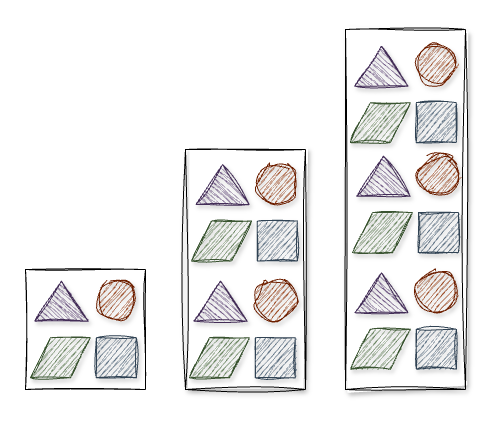

The diagram above was exported from draw.io. Its source (the exported page's mxGraphModel, read from the mxfile embedded in the PNG):
<mxGraphModel dx="3781" dy="2436" grid="1" gridSize="10" guides="1" tooltips="1" connect="1" arrows="1" fold="1" page="1" pageScale="1" pageWidth="827" pageHeight="1169" math="0" shadow="0">
  <root>
    <mxCell id="0" />
    <mxCell id="1" parent="0" />
    <mxCell id="2" value="" style="rounded=0;whiteSpace=wrap;html=1;sketch=1;curveFitting=1;jiggle=2;shadow=1;" vertex="1" parent="1">
      <mxGeometry x="1840" y="3080" width="120" height="240" as="geometry" />
    </mxCell>
    <mxCell id="3" value="" style="group" vertex="1" connectable="0" parent="1">
      <mxGeometry x="1680" y="3200" width="120" height="120" as="geometry" />
    </mxCell>
    <mxCell id="4" value="" style="whiteSpace=wrap;html=1;aspect=fixed;rounded=0;sketch=1;curveFitting=1;jiggle=2;" vertex="1" parent="3">
      <mxGeometry width="120" height="120" as="geometry" />
    </mxCell>
    <mxCell id="5" value="" style="triangle;whiteSpace=wrap;html=1;rotation=-90;sketch=1;curveFitting=1;jiggle=2;shadow=1;fillColor=#76608a;fontColor=#ffffff;strokeColor=#432D57;" vertex="1" parent="3">
      <mxGeometry x="16" y="5.059999999999945" width="40" height="53.25" as="geometry" />
    </mxCell>
    <mxCell id="6" value="" style="ellipse;whiteSpace=wrap;html=1;aspect=fixed;sketch=1;curveFitting=1;jiggle=2;shadow=1;fillColor=#a0522d;fontColor=#ffffff;strokeColor=#6D1F00;" vertex="1" parent="3">
      <mxGeometry x="70.86999999999989" y="10.179999999999836" width="40.13" height="40.13" as="geometry" />
    </mxCell>
    <mxCell id="7" value="" style="whiteSpace=wrap;html=1;aspect=fixed;sketch=1;curveFitting=1;jiggle=2;shadow=1;fillColor=#647687;fontColor=#ffffff;strokeColor=#314354;" vertex="1" parent="3">
      <mxGeometry x="70.86999999999989" y="68.17999999999984" width="40" height="40" as="geometry" />
    </mxCell>
    <mxCell id="8" value="" style="shape=parallelogram;perimeter=parallelogramPerimeter;whiteSpace=wrap;html=1;fixedSize=1;sketch=1;curveFitting=1;jiggle=2;shadow=1;fillColor=#6d8764;fontColor=#ffffff;strokeColor=#3A5431;" vertex="1" parent="3">
      <mxGeometry x="5" y="68.17999999999984" width="60" height="40" as="geometry" />
    </mxCell>
    <mxCell id="9" value="" style="triangle;whiteSpace=wrap;html=1;rotation=-90;sketch=1;curveFitting=1;jiggle=2;shadow=1;fillColor=#76608a;fontColor=#ffffff;strokeColor=#432D57;container=0;" vertex="1" parent="1">
      <mxGeometry x="1855" y="3205.06" width="40" height="53.25" as="geometry" />
    </mxCell>
    <mxCell id="10" value="" style="ellipse;whiteSpace=wrap;html=1;aspect=fixed;sketch=1;curveFitting=1;jiggle=2;shadow=1;fillColor=#a0522d;fontColor=#ffffff;strokeColor=#6D1F00;container=0;" vertex="1" parent="1">
      <mxGeometry x="1909.87" y="3210.18" width="40.13" height="40.13" as="geometry" />
    </mxCell>
    <mxCell id="11" value="" style="whiteSpace=wrap;html=1;aspect=fixed;sketch=1;curveFitting=1;jiggle=2;shadow=1;fillColor=#647687;fontColor=#ffffff;strokeColor=#314354;container=0;" vertex="1" parent="1">
      <mxGeometry x="1909.87" y="3268.18" width="40" height="40" as="geometry" />
    </mxCell>
    <mxCell id="12" value="" style="shape=parallelogram;perimeter=parallelogramPerimeter;whiteSpace=wrap;html=1;fixedSize=1;sketch=1;curveFitting=1;jiggle=2;shadow=1;fillColor=#6d8764;fontColor=#ffffff;strokeColor=#3A5431;container=0;" vertex="1" parent="1">
      <mxGeometry x="1844" y="3268.18" width="60" height="40" as="geometry" />
    </mxCell>
    <mxCell id="13" value="" style="rounded=0;whiteSpace=wrap;html=1;sketch=1;curveFitting=1;jiggle=2;shadow=1;" vertex="1" parent="1">
      <mxGeometry x="2000" y="2960" width="120" height="360" as="geometry" />
    </mxCell>
    <mxCell id="14" value="" style="triangle;whiteSpace=wrap;html=1;rotation=-90;sketch=1;curveFitting=1;jiggle=2;shadow=1;fillColor=#76608a;fontColor=#ffffff;strokeColor=#432D57;container=0;" vertex="1" parent="1">
      <mxGeometry x="1857" y="3088.44" width="40" height="53.25" as="geometry" />
    </mxCell>
    <mxCell id="15" value="" style="ellipse;whiteSpace=wrap;html=1;aspect=fixed;sketch=1;curveFitting=1;jiggle=2;shadow=1;fillColor=#a0522d;fontColor=#ffffff;strokeColor=#6D1F00;container=0;" vertex="1" parent="1">
      <mxGeometry x="1911.87" y="3093.56" width="40.13" height="40.13" as="geometry" />
    </mxCell>
    <mxCell id="16" value="" style="whiteSpace=wrap;html=1;aspect=fixed;sketch=1;curveFitting=1;jiggle=2;shadow=1;fillColor=#647687;fontColor=#ffffff;strokeColor=#314354;container=0;" vertex="1" parent="1">
      <mxGeometry x="1911.87" y="3151.56" width="40" height="40" as="geometry" />
    </mxCell>
    <mxCell id="17" value="" style="shape=parallelogram;perimeter=parallelogramPerimeter;whiteSpace=wrap;html=1;fixedSize=1;sketch=1;curveFitting=1;jiggle=2;shadow=1;fillColor=#6d8764;fontColor=#ffffff;strokeColor=#3A5431;container=0;" vertex="1" parent="1">
      <mxGeometry x="1846" y="3151.56" width="60" height="40" as="geometry" />
    </mxCell>
    <mxCell id="18" value="" style="triangle;whiteSpace=wrap;html=1;rotation=-90;sketch=1;curveFitting=1;jiggle=2;shadow=1;fillColor=#76608a;fontColor=#ffffff;strokeColor=#432D57;container=0;" vertex="1" parent="1">
      <mxGeometry x="2016" y="3196.62" width="40" height="53.25" as="geometry" />
    </mxCell>
    <mxCell id="19" value="" style="ellipse;whiteSpace=wrap;html=1;aspect=fixed;sketch=1;curveFitting=1;jiggle=2;shadow=1;fillColor=#a0522d;fontColor=#ffffff;strokeColor=#6D1F00;container=0;" vertex="1" parent="1">
      <mxGeometry x="2070.87" y="3201.74" width="40.13" height="40.13" as="geometry" />
    </mxCell>
    <mxCell id="20" value="" style="whiteSpace=wrap;html=1;aspect=fixed;sketch=1;curveFitting=1;jiggle=2;shadow=1;fillColor=#647687;fontColor=#ffffff;strokeColor=#314354;container=0;" vertex="1" parent="1">
      <mxGeometry x="2070.87" y="3259.74" width="40" height="40" as="geometry" />
    </mxCell>
    <mxCell id="21" value="" style="shape=parallelogram;perimeter=parallelogramPerimeter;whiteSpace=wrap;html=1;fixedSize=1;sketch=1;curveFitting=1;jiggle=2;shadow=1;fillColor=#6d8764;fontColor=#ffffff;strokeColor=#3A5431;container=0;" vertex="1" parent="1">
      <mxGeometry x="2005" y="3259.74" width="60" height="40" as="geometry" />
    </mxCell>
    <mxCell id="22" value="" style="triangle;whiteSpace=wrap;html=1;rotation=-90;sketch=1;curveFitting=1;jiggle=2;shadow=1;fillColor=#76608a;fontColor=#ffffff;strokeColor=#432D57;container=0;" vertex="1" parent="1">
      <mxGeometry x="2018" y="3080" width="40" height="53.25" as="geometry" />
    </mxCell>
    <mxCell id="23" value="" style="ellipse;whiteSpace=wrap;html=1;aspect=fixed;sketch=1;curveFitting=1;jiggle=2;shadow=1;fillColor=#a0522d;fontColor=#ffffff;strokeColor=#6D1F00;container=0;" vertex="1" parent="1">
      <mxGeometry x="2072.87" y="3085.12" width="40.13" height="40.13" as="geometry" />
    </mxCell>
    <mxCell id="24" value="" style="whiteSpace=wrap;html=1;aspect=fixed;sketch=1;curveFitting=1;jiggle=2;shadow=1;fillColor=#647687;fontColor=#ffffff;strokeColor=#314354;container=0;" vertex="1" parent="1">
      <mxGeometry x="2072.87" y="3143.12" width="40" height="40" as="geometry" />
    </mxCell>
    <mxCell id="25" value="" style="shape=parallelogram;perimeter=parallelogramPerimeter;whiteSpace=wrap;html=1;fixedSize=1;sketch=1;curveFitting=1;jiggle=2;shadow=1;fillColor=#6d8764;fontColor=#ffffff;strokeColor=#3A5431;container=0;" vertex="1" parent="1">
      <mxGeometry x="2007" y="3143.12" width="60" height="40" as="geometry" />
    </mxCell>
    <mxCell id="26" value="" style="triangle;whiteSpace=wrap;html=1;rotation=-90;sketch=1;curveFitting=1;jiggle=2;shadow=1;fillColor=#76608a;fontColor=#ffffff;strokeColor=#432D57;container=0;" vertex="1" parent="1">
      <mxGeometry x="2015.87" y="2970" width="40" height="53.25" as="geometry" />
    </mxCell>
    <mxCell id="27" value="" style="ellipse;whiteSpace=wrap;html=1;aspect=fixed;sketch=1;curveFitting=1;jiggle=2;shadow=1;fillColor=#a0522d;fontColor=#ffffff;strokeColor=#6D1F00;container=0;" vertex="1" parent="1">
      <mxGeometry x="2070.74" y="2975.12" width="40.13" height="40.13" as="geometry" />
    </mxCell>
    <mxCell id="28" value="" style="whiteSpace=wrap;html=1;aspect=fixed;sketch=1;curveFitting=1;jiggle=2;shadow=1;fillColor=#647687;fontColor=#ffffff;strokeColor=#314354;container=0;" vertex="1" parent="1">
      <mxGeometry x="2070.74" y="3033.12" width="40" height="40" as="geometry" />
    </mxCell>
    <mxCell id="29" value="" style="shape=parallelogram;perimeter=parallelogramPerimeter;whiteSpace=wrap;html=1;fixedSize=1;sketch=1;curveFitting=1;jiggle=2;shadow=1;fillColor=#6d8764;fontColor=#ffffff;strokeColor=#3A5431;container=0;" vertex="1" parent="1">
      <mxGeometry x="2004.87" y="3033.12" width="60" height="40" as="geometry" />
    </mxCell>
  </root>
</mxGraphModel>